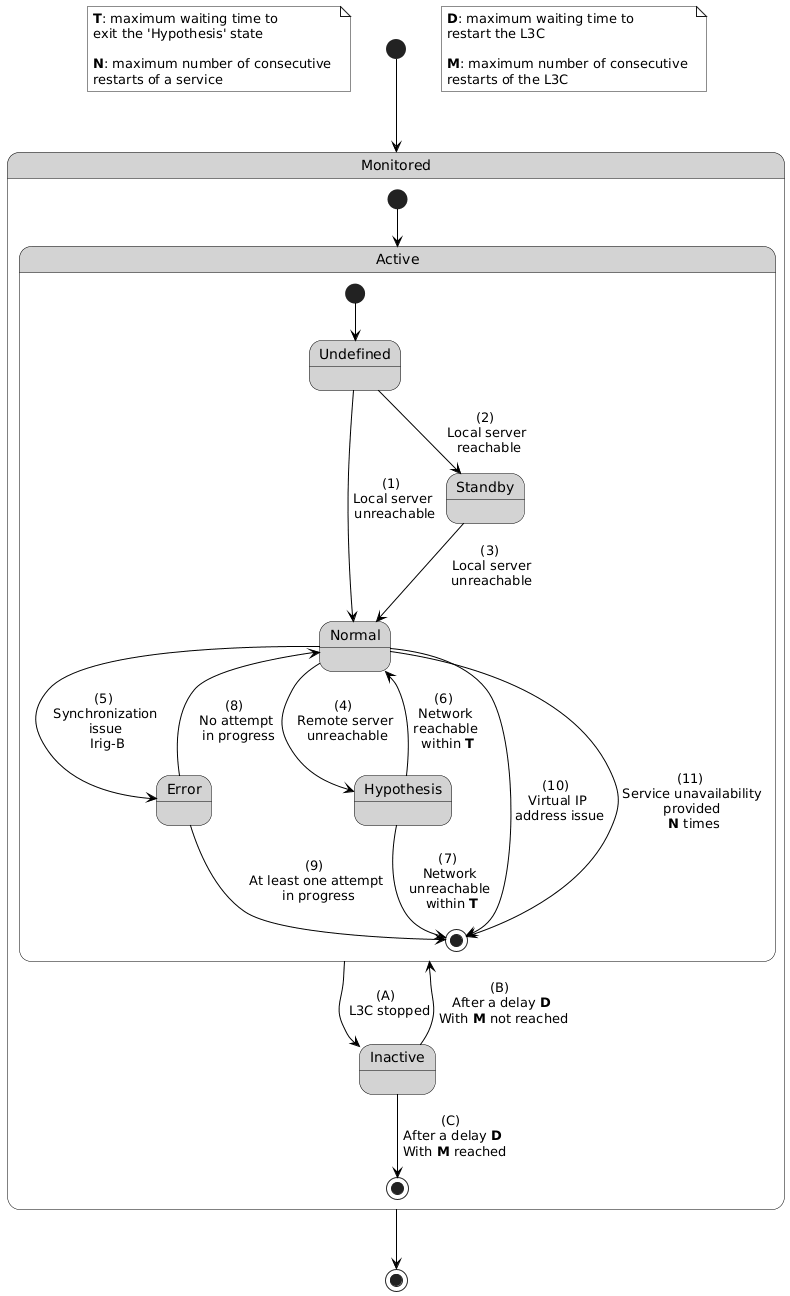

The diagram above was rendered by PlantUML. Its source (embedded in the PNG):
@startuml
	
		skinparam state {
	  		BorderColor Black
	  		BackgroundColor #lightgrey
	  		ArrowColor Black
	  		ArrowFontColor Black
		}
		
  		note "**T**: maximum waiting time to \nexit the 'Hypothesis' state\n\n**N**: maximum number of consecutive \nrestarts of a service" as N1 #FFFFFF
		
		
		[*] -[#black]-> S3C		
		
		state "Monitored" as S3C{ 
			
			state Inactive
			
			[*] -[#black]-> Active
			
			
			state Active {
			
				state Undefined
				state Normal
				state Standby
				state Error
				state Hypothesis
			
				[*] -[#black]-> Undefined
				Undefined -[#black]-> Normal: (1) \n Local server \n unreachable 
				Undefined -[#black]-> Standby: (2) \n Local server \n reachable
				Standby -[#black]-> Normal: (3) \n Local server \n unreachable \n
				Normal -[#black]-> Hypothesis: (4) \n Remote server \n unreachable
				Normal -[#black]-> Error: (5) \n Synchronization \n issue \n Irig-B
				Normal -[#black]-> [*]: (10) \n Virtual IP \n address issue
				Normal -[#black]-> [*]: (11) \n Service unavailability \n provided \n **N** times
				Hypothesis -[#black]-> Normal: (6) \n Network \n reachable \n within **T**
				Hypothesis -[#black]-> [*]: (7) \n Network \n unreachable \n within **T**
				Error -[#black]-> Normal: (8) \n No attempt \n in progress
				Error -[#black]-> [*]: (9) \n At least one attempt \n in progress
			}
			Active -down[#black]-> Inactive: (A) \n L3C stopped
			Inactive -up[#black]-> Active: (B) \n After a delay **D** \n With **M** not reached
			Inactive -down[#black]-> [*]: (C) \n After a delay **D** \n With **M** reached
		}
		S3C-[#black]-> [*]
		
  		note "**D**: maximum waiting time to \nrestart the L3C\n\n**M**: maximum number of consecutive \nrestarts of the L3C" as N2 #FFFFFF
		
	@enduml